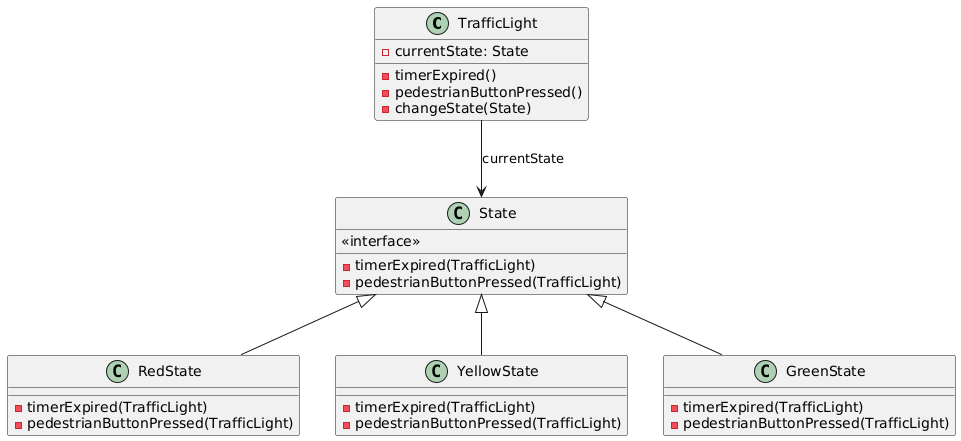

The diagram above was rendered by PlantUML. Its source (embedded in the PNG):
@startuml
class TrafficLight {
  -currentState: State
  -timerExpired()
  -pedestrianButtonPressed()
  -changeState(State)
}

class State {
  <<interface>>
  -timerExpired(TrafficLight)
  -pedestrianButtonPressed(TrafficLight)
}

class RedState {
  -timerExpired(TrafficLight)
  -pedestrianButtonPressed(TrafficLight)
}

class YellowState {
  -timerExpired(TrafficLight)
  -pedestrianButtonPressed(TrafficLight)
}

class GreenState {
  -timerExpired(TrafficLight)
  -pedestrianButtonPressed(TrafficLight)
}

TrafficLight --> State : currentState
State <|-- RedState
State <|-- YellowState
State <|-- GreenState
@enduml